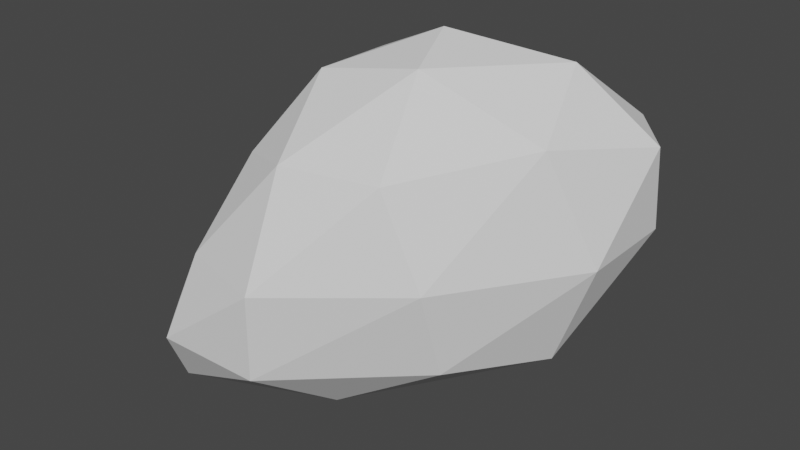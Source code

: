 # Source: Cloud.blend  (saved by Blender 2.82.7; exported with 4.5.12 LTS)
import bpy
from mathutils import Matrix  # noqa: F401  (used for matrix-valued properties, if any)

bpy.ops.wm.read_factory_settings(use_empty=True)
scene = bpy.context.scene
scene.name = 'Scene'

# ---- collections
col_collection = bpy.data.collections.new('Collection'); scene.collection.children.link(col_collection)

# ---- world
world_world = bpy.data.worlds.new('World'); scene.world = world_world
world_world.use_nodes = True; world_world.node_tree.nodes.clear()
_N = world_world.node_tree.nodes; _L = world_world.node_tree.links
n0 = _N.new('ShaderNodeOutputWorld'); n0.name = 'World Output'; n0.location = (300, 300)
n1 = _N.new('ShaderNodeBackground'); n1.name = 'Background'; n1.location = (10, 300)
n1.inputs[0].default_value = (0.05088, 0.05088, 0.05088, 1.0)
_L.new(n1.outputs[0], n0.inputs[0])
n0.is_active_output = True
world_world.color = (0.05088, 0.05088, 0.05088)
world_world.use_sun_shadow = False
world_world.sun_shadow_jitter_overblur = 0.0

# ---- meshes
me_icosphere = bpy.data.meshes.new('Icosphere')
me_icosphere.from_pydata([(-2.473, -1.118, -4.241), (2.129, -1.705, -2.017), (-3.578, -4.521, -2.03), (-4.813, -0.4474, -1.884), (-2.22, 3.529, -1.779), (2.877, 2.915, -2.06), (1.105, -2.477, 2.419), (-3.022, -2.044, 1.924), (-3.941, 2.263, 1.862), (0.9603, 4.126, 1.967), (4.427, 2.883, 2.445), (0.004473, 0.9727, 4.695), (-4.142, -3.579, -3.743), (-0.5159, -2.184, -3.636), (-1.181, -4.207, -2.311), (3.265, 0.9924, -2.493), (0.5924, 0.9651, -3.756), (-4.348, -1.013, -3.621), (-4.994, -3.014, -2.321), (-2.044, 1.628, -3.5), (-4.078, 1.902, -2.116), (0.5145, 3.394, -2.306), (4.251, 0.9288, 0.1656), (4.328, 3.33, 0.2671), (-0.9719, -4.372, -0.04578), (2.115, -2.388, 0.2205), (-4.393, -1.434, -0.04168), (-3.316, -3.672, -0.09397), (-3.823, 3.437, 0.05674), (-4.786, 1.337, 0.03024), (2.41, 4.163, 0.05392), (-0.9426, 4.187, 0.009113), (3.204, 0.272, 2.881), (-1.205, -3.027, 2.433), (-3.837, 0.1104, 2.214), (-1.982, 3.441, 2.206), (3.37, 4.026, 2.582), (0.6689, -0.73, 4.327), (2.641, 2.166, 4.145), (-1.856, -0.9343, 3.851), (-2.142, 1.488, 3.698), (0.7131, 2.987, 3.813)], [], [(0, 13, 12), (1, 13, 15), (0, 12, 17), (0, 17, 19), (0, 19, 16), (1, 15, 22), (2, 14, 24), (3, 18, 26), (4, 20, 28), (5, 21, 30), (1, 22, 25), (2, 24, 27), (3, 26, 29), (4, 28, 31), (5, 30, 23), (6, 32, 37), (7, 33, 39), (8, 34, 40), (9, 35, 41), (10, 36, 38), (38, 41, 11), (38, 36, 41), (36, 9, 41), (41, 40, 11), (41, 35, 40), (35, 8, 40), (40, 39, 11), (40, 34, 39), (34, 7, 39), (39, 37, 11), (39, 33, 37), (33, 6, 37), (37, 38, 11), (37, 32, 38), (32, 10, 38), (23, 36, 10), (23, 30, 36), (30, 9, 36), (31, 35, 9), (31, 28, 35), (28, 8, 35), (29, 34, 8), (29, 26, 34), (26, 7, 34), (27, 33, 7), (27, 24, 33), (24, 6, 33), (25, 32, 6), (25, 22, 32), (22, 10, 32), (30, 31, 9), (30, 21, 31), (21, 4, 31), (28, 29, 8), (28, 20, 29), (20, 3, 29), (26, 27, 7), (26, 18, 27), (18, 2, 27), (24, 25, 6), (24, 14, 25), (14, 1, 25), (22, 23, 10), (22, 15, 23), (15, 5, 23), (16, 21, 5), (16, 19, 21), (19, 4, 21), (19, 20, 4), (19, 17, 20), (17, 3, 20), (17, 18, 3), (17, 12, 18), (12, 2, 18), (15, 16, 5), (15, 13, 16), (13, 0, 16), (12, 14, 2), (12, 13, 14), (13, 1, 14)])
_uv = me_icosphere.uv_layers.new(name='UVMap')
_uv.uv.foreach_set('vector', [0.8182, 0.0, 0.7727, 0.07873, 0.8636, 0.07873, 0.7273, 0.1575, 0.6818, 0.07873, 0.6364, 0.1575, 0.09091, 0.0, 0.04545, 0.07873, 0.1364, 0.07873, 0.2727, 0.0, 0.2273, 0.07873, 0.3182, 0.07873, 0.4545, 0.0, 0.4091, 0.07873, 0.5, 0.07873, 0.7273, 0.1575, 0.6364, 0.1575, 0.6818, 0.2362, 0.9091, 0.1575, 0.8182, 0.1575, 0.8636, 0.2362, 0.1818, 0.1575, 0.09091, 0.1575, 0.1364, 0.2362, 0.3636, 0.1575, 0.2727, 0.1575, 0.3182, 0.2362, 0.5455, 0.1575, 0.4545, 0.1575, 0.5, 0.2362, 0.7273, 0.1575, 0.6818, 0.2362, 0.7727, 0.2362, 0.9091, 0.1575, 0.8636, 0.2362, 0.9545, 0.2362, 0.1818, 0.1575, 0.1364, 0.2362, 0.2273, 0.2362, 0.3636, 0.1575, 0.3182, 0.2362, 0.4091, 0.2362, 0.5455, 0.1575, 0.5, 0.2362, 0.5909, 0.2362, 0.8182, 0.3149, 0.7273, 0.3149, 0.7727, 0.3937, 1.0, 0.3149, 0.9091, 0.3149, 0.9545, 0.3937, 0.2727, 0.3149, 0.1818, 0.3149, 0.2273, 0.3937, 0.4545, 0.3149, 0.3636, 0.3149, 0.4091, 0.3937, 0.6364, 0.3149, 0.5455, 0.3149, 0.5909, 0.3937, 0.5909, 0.3937, 0.5, 0.3937, 0.5455, 0.4724, 0.5909, 0.3937, 0.5455, 0.3149, 0.5, 0.3937, 0.5455, 0.3149, 0.4545, 0.3149, 0.5, 0.3937, 0.4091, 0.3937, 0.3182, 0.3937, 0.3636, 0.4724, 0.4091, 0.3937, 0.3636, 0.3149, 0.3182, 0.3937, 0.3636, 0.3149, 0.2727, 0.3149, 0.3182, 0.3937, 0.2273, 0.3937, 0.1364, 0.3937, 0.1818, 0.4724, 0.2273, 0.3937, 0.1818, 0.3149, 0.1364, 0.3937, 0.1818, 0.3149, 0.09091, 0.3149, 0.1364, 0.3937, 0.9545, 0.3937, 0.8636, 0.3937, 0.9091, 0.4724, 0.9545, 0.3937, 0.9091, 0.3149, 0.8636, 0.3937, 0.9091, 0.3149, 0.8182, 0.3149, 0.8636, 0.3937, 0.7727, 0.3937, 0.6818, 0.3937, 0.7273, 0.4724, 0.7727, 0.3937, 0.7273, 0.3149, 0.6818, 0.3937, 0.7273, 0.3149, 0.6364, 0.3149, 0.6818, 0.3937, 0.5909, 0.2362, 0.5455, 0.3149, 0.6364, 0.3149, 0.5909, 0.2362, 0.5, 0.2362, 0.5455, 0.3149, 0.5, 0.2362, 0.4545, 0.3149, 0.5455, 0.3149, 0.4091, 0.2362, 0.3636, 0.3149, 0.4545, 0.3149, 0.4091, 0.2362, 0.3182, 0.2362, 0.3636, 0.3149, 0.3182, 0.2362, 0.2727, 0.3149, 0.3636, 0.3149, 0.2273, 0.2362, 0.1818, 0.3149, 0.2727, 0.3149, 0.2273, 0.2362, 0.1364, 0.2362, 0.1818, 0.3149, 0.1364, 0.2362, 0.09091, 0.3149, 0.1818, 0.3149, 0.9545, 0.2362, 0.9091, 0.3149, 1.0, 0.3149, 0.9545, 0.2362, 0.8636, 0.2362, 0.9091, 0.3149, 0.8636, 0.2362, 0.8182, 0.3149, 0.9091, 0.3149, 0.7727, 0.2362, 0.7273, 0.3149, 0.8182, 0.3149, 0.7727, 0.2362, 0.6818, 0.2362, 0.7273, 0.3149, 0.6818, 0.2362, 0.6364, 0.3149, 0.7273, 0.3149, 0.5, 0.2362, 0.4091, 0.2362, 0.4545, 0.3149, 0.5, 0.2362, 0.4545, 0.1575, 0.4091, 0.2362, 0.4545, 0.1575, 0.3636, 0.1575, 0.4091, 0.2362, 0.3182, 0.2362, 0.2273, 0.2362, 0.2727, 0.3149, 0.3182, 0.2362, 0.2727, 0.1575, 0.2273, 0.2362, 0.2727, 0.1575, 0.1818, 0.1575, 0.2273, 0.2362, 0.1364, 0.2362, 0.04545, 0.2362, 0.09091, 0.3149, 0.1364, 0.2362, 0.09091, 0.1575, 0.04545, 0.2362, 0.09091, 0.1575, 0.0, 0.1575, 0.04545, 0.2362, 0.8636, 0.2362, 0.7727, 0.2362, 0.8182, 0.3149, 0.8636, 0.2362, 0.8182, 0.1575, 0.7727, 0.2362, 0.8182, 0.1575, 0.7273, 0.1575, 0.7727, 0.2362, 0.6818, 0.2362, 0.5909, 0.2362, 0.6364, 0.3149, 0.6818, 0.2362, 0.6364, 0.1575, 0.5909, 0.2362, 0.6364, 0.1575, 0.5455, 0.1575, 0.5909, 0.2362, 0.5, 0.07873, 0.4545, 0.1575, 0.5455, 0.1575, 0.5, 0.07873, 0.4091, 0.07873, 0.4545, 0.1575, 0.4091, 0.07873, 0.3636, 0.1575, 0.4545, 0.1575, 0.3182, 0.07873, 0.2727, 0.1575, 0.3636, 0.1575, 0.3182, 0.07873, 0.2273, 0.07873, 0.2727, 0.1575, 0.2273, 0.07873, 0.1818, 0.1575, 0.2727, 0.1575, 0.1364, 0.07873, 0.09091, 0.1575, 0.1818, 0.1575, 0.1364, 0.07873, 0.04545, 0.07873, 0.09091, 0.1575, 0.04545, 0.07873, 0.0, 0.1575, 0.09091, 0.1575, 0.6364, 0.1575, 0.5909, 0.07873, 0.5455, 0.1575, 0.6364, 0.1575, 0.6818, 0.07873, 0.5909, 0.07873, 0.6818, 0.07873, 0.6364, 0.0, 0.5909, 0.07873, 0.8636, 0.07873, 0.8182, 0.1575, 0.9091, 0.1575, 0.8636, 0.07873, 0.7727, 0.07873, 0.8182, 0.1575, 0.7727, 0.07873, 0.7273, 0.1575, 0.8182, 0.1575])
me_icosphere.use_remesh_fix_poles = True
me_icosphere.use_remesh_preserve_attributes = False
me_icosphere.use_mirror_vertex_groups = False
me_icosphere.update()

# ---- objects
ob_icosphere = bpy.data.objects.new('Icosphere', me_icosphere)

# ---- transforms, parenting, visibility, modifiers, constraints
ob_icosphere.location = (0.0, 0.0, 0.0)
ob_icosphere.lineart.crease_threshold = 0.0

# ---- collection membership
col_collection.objects.link(ob_icosphere)

# ---- scene / render settings (as saved in the file)
scene.frame_start = 1; scene.frame_end = 250; scene.frame_set(1)
scene.render.engine = 'BLENDER_EEVEE_NEXT'
scene.cycles.use_denoising = False
scene.cycles.samples = 128
scene.cycles.sampling_pattern = 'TABULATED_SOBOL'
scene.cycles.use_adaptive_sampling = False
scene.cycles.use_light_tree = False
scene.view_settings.view_transform = 'Filmic'
bpy.context.view_layer.update()

# ---- added for rendering (the .blend has no active camera and no usable light): camera, sun
cam_auto = bpy.data.cameras.new('AutoCamera')
cam_auto.lens = 50.0
cam_auto.sensor_width = 36.0
cam_auto.clip_end = 1000.0
ob_auto_camera = bpy.data.objects.new('AutoCamera', cam_auto)
scene.collection.objects.link(ob_auto_camera)
ob_auto_camera.location = (14.1822, -17.5256, 11.7997)
ob_auto_camera.rotation_euler = (1.09748, -7.21219e-08, 0.694738)
scene.camera = ob_auto_camera
light_auto_sun = bpy.data.lights.new('AutoSun', 'SUN')
light_auto_sun.energy = 3.0
light_auto_sun.angle = 0.0523599
ob_auto_sun = bpy.data.objects.new('AutoSun', light_auto_sun)
scene.collection.objects.link(ob_auto_sun)
ob_auto_sun.rotation_euler = (0.872665, 0.174533, 0.523599)
bpy.context.view_layer.update()
